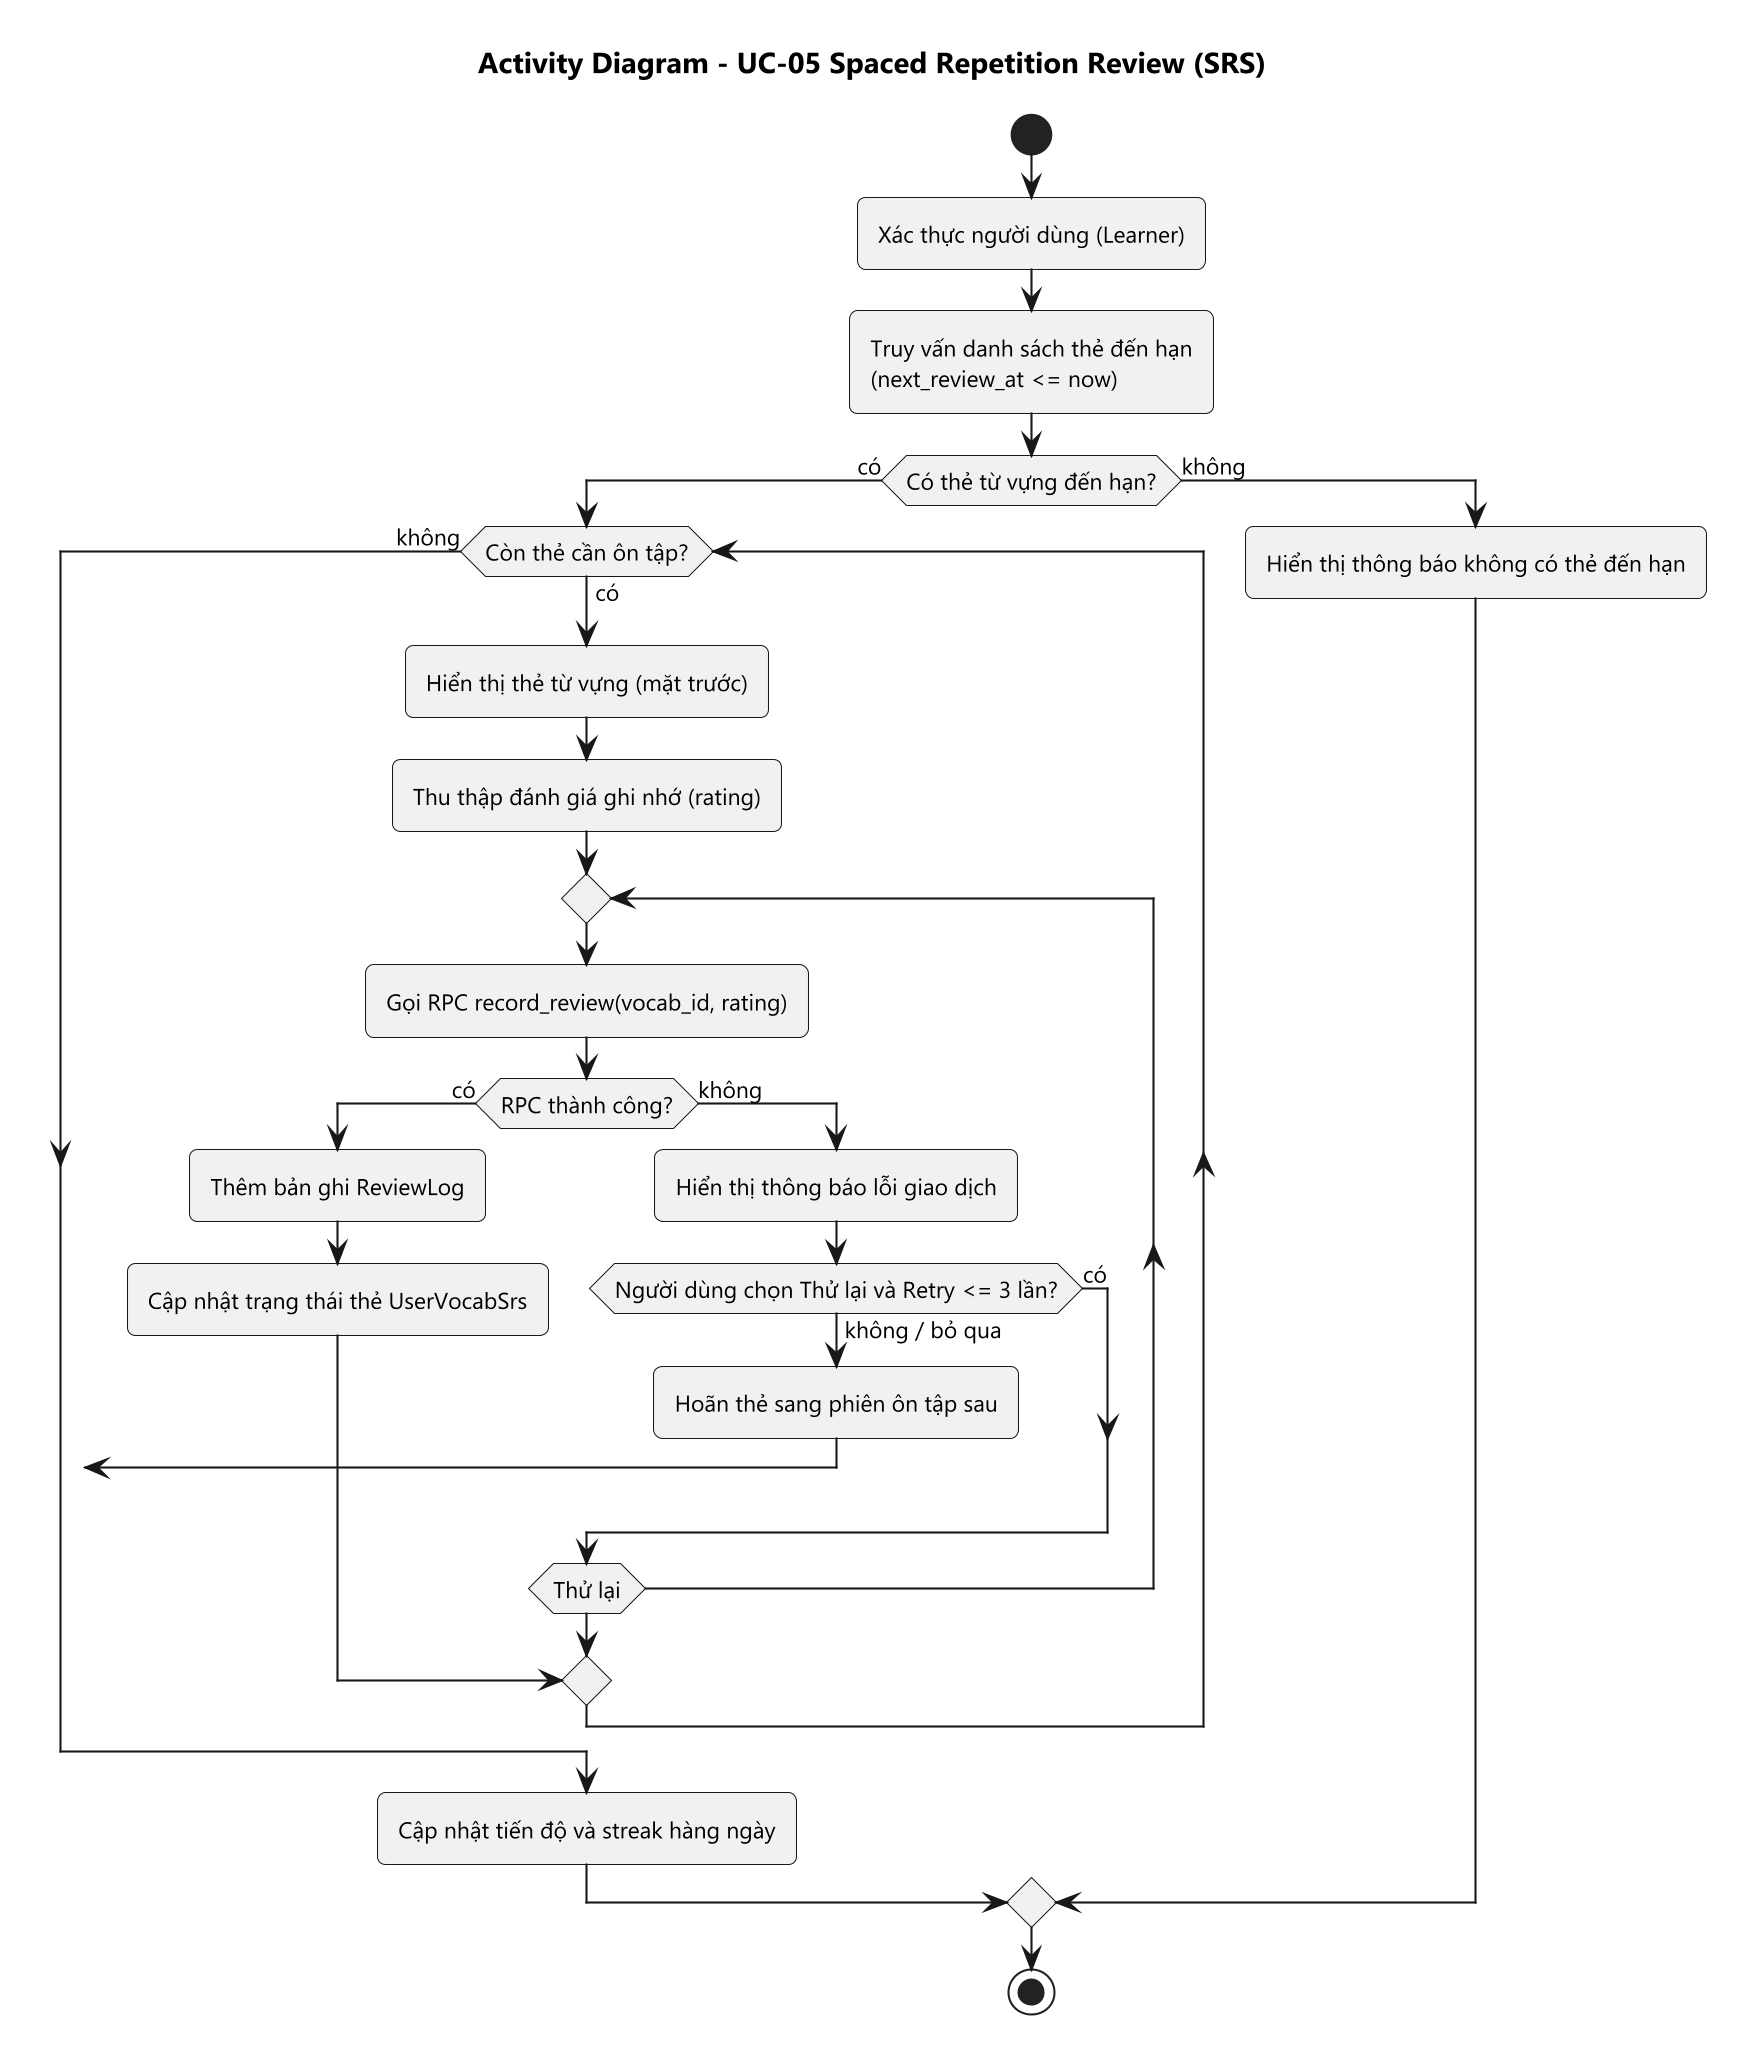

The diagram above was rendered by PlantUML. Its source (embedded in the PNG):
@startuml
skinparam dpi 200
skinparam defaultFontName Segoe UI
skinparam defaultFontSize 11
skinparam shadowing false
skinparam roundCorner 8
title Activity Diagram - UC-05 Spaced Repetition Review (SRS)

start
:Xác thực người dùng (Learner);
:Truy vấn danh sách thẻ đến hạn\n(next_review_at <= now);
if (Có thẻ từ vựng đến hạn?) then (có)
  while (Còn thẻ cần ôn tập?) is (có)
    :Hiển thị thẻ từ vựng (mặt trước);
    :Thu thập đánh giá ghi nhớ (rating);
    repeat
      :Gọi RPC record_review(vocab_id, rating);
      if (RPC thành công?) then (có)
        :Thêm bản ghi ReviewLog;
        :Cập nhật trạng thái thẻ UserVocabSrs;
        break
      else (không)
        :Hiển thị thông báo lỗi giao dịch;
        if (Người dùng chọn Thử lại và Retry <= 3 lần?) then (có)
          ' Quay lại gọi lại RPC
        else (không / bỏ qua)
          :Hoãn thẻ sang phiên ôn tập sau;
          break
        endif
      endif
    repeat while (Thử lại)
  endwhile (không)
  :Cập nhật tiến độ và streak hàng ngày;
else (không)
  :Hiển thị thông báo không có thẻ đến hạn;
endif
stop
@enduml